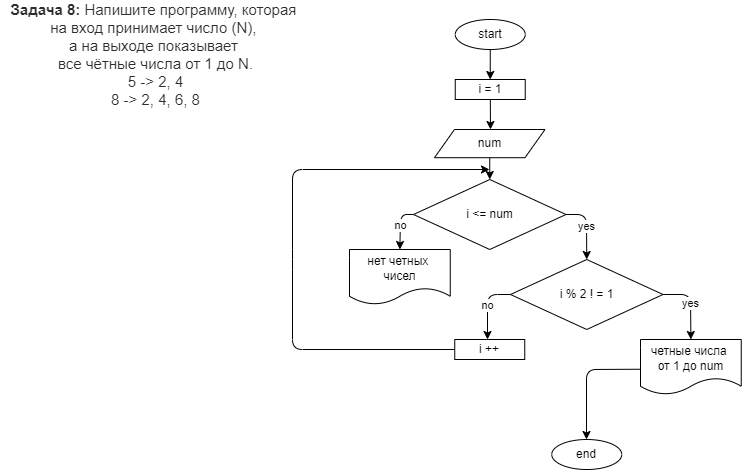

The diagram above was exported from draw.io. Its source (the exported page's mxGraphModel, read from the mxfile embedded in the PNG):
<mxGraphModel dx="736" dy="343" grid="1" gridSize="10" guides="1" tooltips="1" connect="1" arrows="1" fold="1" page="1" pageScale="1" pageWidth="827" pageHeight="1169" math="0" shadow="0">
  <root>
    <mxCell id="0" />
    <mxCell id="1" parent="0" />
    <mxCell id="2" value="&lt;p style=&quot;box-sizing: border-box ; margin: 0px ; color: rgb(44 , 45 , 48) ; font-family: &amp;#34;roboto&amp;#34; , &amp;#34;san francisco&amp;#34; , &amp;#34;helvetica neue&amp;#34; , &amp;#34;helvetica&amp;#34; , &amp;#34;arial&amp;#34; ; font-size: 15px ; background-color: rgb(255 , 255 , 255)&quot;&gt;&lt;span style=&quot;box-sizing: border-box ; font-weight: 700&quot;&gt;Задача 8:&lt;/span&gt;&amp;nbsp;Напишите программу, которая&amp;nbsp;&lt;/p&gt;&lt;p style=&quot;box-sizing: border-box ; margin: 0px ; color: rgb(44 , 45 , 48) ; font-family: &amp;#34;roboto&amp;#34; , &amp;#34;san francisco&amp;#34; , &amp;#34;helvetica neue&amp;#34; , &amp;#34;helvetica&amp;#34; , &amp;#34;arial&amp;#34; ; font-size: 15px ; background-color: rgb(255 , 255 , 255)&quot;&gt;на вход принимает число (N),&amp;nbsp;&lt;/p&gt;&lt;p style=&quot;box-sizing: border-box ; margin: 0px ; color: rgb(44 , 45 , 48) ; font-family: &amp;#34;roboto&amp;#34; , &amp;#34;san francisco&amp;#34; , &amp;#34;helvetica neue&amp;#34; , &amp;#34;helvetica&amp;#34; , &amp;#34;arial&amp;#34; ; font-size: 15px ; background-color: rgb(255 , 255 , 255)&quot;&gt;а на выходе показывает&amp;nbsp;&lt;/p&gt;&lt;p style=&quot;box-sizing: border-box ; margin: 0px ; color: rgb(44 , 45 , 48) ; font-family: &amp;#34;roboto&amp;#34; , &amp;#34;san francisco&amp;#34; , &amp;#34;helvetica neue&amp;#34; , &amp;#34;helvetica&amp;#34; , &amp;#34;arial&amp;#34; ; font-size: 15px ; background-color: rgb(255 , 255 , 255)&quot;&gt;все чётные числа от 1 до N.&lt;/p&gt;&lt;p style=&quot;box-sizing: border-box ; margin: 0px ; color: rgb(44 , 45 , 48) ; font-family: &amp;#34;roboto&amp;#34; , &amp;#34;san francisco&amp;#34; , &amp;#34;helvetica neue&amp;#34; , &amp;#34;helvetica&amp;#34; , &amp;#34;arial&amp;#34; ; font-size: 15px ; background-color: rgb(255 , 255 , 255)&quot;&gt;5 -&amp;gt; 2, 4&lt;br style=&quot;box-sizing: border-box&quot;&gt;8 -&amp;gt; 2, 4, 6, 8&lt;/p&gt;" style="text;html=1;align=center;verticalAlign=middle;resizable=0;points=[];autosize=1;strokeColor=none;fillColor=none;" parent="1" vertex="1">
      <mxGeometry x="20" y="40" width="310" height="90" as="geometry" />
    </mxCell>
    <mxCell id="3" value="" style="edgeStyle=none;html=1;entryX=0.5;entryY=0;entryDx=0;entryDy=0;" parent="1" source="4" target="14" edge="1">
      <mxGeometry relative="1" as="geometry" />
    </mxCell>
    <mxCell id="4" value="start" style="ellipse;whiteSpace=wrap;html=1;" parent="1" vertex="1">
      <mxGeometry x="474.75" y="50" width="70" height="30" as="geometry" />
    </mxCell>
    <mxCell id="5" value="" style="edgeStyle=none;html=1;" parent="1" source="6" edge="1">
      <mxGeometry relative="1" as="geometry">
        <mxPoint x="509.25" y="210" as="targetPoint" />
      </mxGeometry>
    </mxCell>
    <mxCell id="6" value="num" style="shape=parallelogram;perimeter=parallelogramPerimeter;whiteSpace=wrap;html=1;fixedSize=1;" parent="1" vertex="1">
      <mxGeometry x="454" y="160" width="110.5" height="28.2" as="geometry" />
    </mxCell>
    <mxCell id="21" value="yes" style="edgeStyle=none;html=1;entryX=0.5;entryY=0;entryDx=0;entryDy=0;" edge="1" parent="1" source="9" target="20">
      <mxGeometry relative="1" as="geometry">
        <Array as="points">
          <mxPoint x="606" y="245" />
        </Array>
      </mxGeometry>
    </mxCell>
    <mxCell id="28" value="no" style="edgeStyle=none;html=1;entryX=0.5;entryY=0;entryDx=0;entryDy=0;" edge="1" parent="1" source="9" target="22">
      <mxGeometry relative="1" as="geometry">
        <Array as="points">
          <mxPoint x="420" y="245" />
        </Array>
      </mxGeometry>
    </mxCell>
    <mxCell id="9" value="i &amp;lt;= num" style="rhombus;whiteSpace=wrap;html=1;" parent="1" vertex="1">
      <mxGeometry x="433" y="210" width="152.5" height="70" as="geometry" />
    </mxCell>
    <mxCell id="12" value="end" style="ellipse;whiteSpace=wrap;html=1;" parent="1" vertex="1">
      <mxGeometry x="571.25" y="470" width="70" height="30" as="geometry" />
    </mxCell>
    <mxCell id="13" value="" style="edgeStyle=none;html=1;" parent="1" source="14" edge="1">
      <mxGeometry relative="1" as="geometry">
        <mxPoint x="510" y="160" as="targetPoint" />
      </mxGeometry>
    </mxCell>
    <mxCell id="14" value="i = 1" style="rounded=0;whiteSpace=wrap;html=1;" parent="1" vertex="1">
      <mxGeometry x="474.75" y="110" width="70" height="20" as="geometry" />
    </mxCell>
    <mxCell id="27" style="edgeStyle=none;html=1;" edge="1" parent="1">
      <mxGeometry relative="1" as="geometry">
        <mxPoint x="660" y="399.74131736526954" as="sourcePoint" />
        <mxPoint x="606" y="470" as="targetPoint" />
        <Array as="points">
          <mxPoint x="606" y="400" />
        </Array>
      </mxGeometry>
    </mxCell>
    <mxCell id="15" value="четные числа&amp;nbsp;&lt;br&gt;от 1 до num" style="shape=document;whiteSpace=wrap;html=1;boundedLbl=1;" parent="1" vertex="1">
      <mxGeometry x="660" y="370" width="100.75" height="55" as="geometry" />
    </mxCell>
    <mxCell id="19" style="edgeStyle=none;html=1;exitX=0;exitY=0.5;exitDx=0;exitDy=0;" edge="1" parent="1" source="17">
      <mxGeometry relative="1" as="geometry">
        <mxPoint x="509" y="200" as="targetPoint" />
        <mxPoint x="430.25" y="380" as="sourcePoint" />
        <Array as="points">
          <mxPoint x="312" y="380" />
          <mxPoint x="312" y="290" />
          <mxPoint x="312" y="200" />
        </Array>
      </mxGeometry>
    </mxCell>
    <mxCell id="17" value="i ++" style="rounded=0;whiteSpace=wrap;html=1;" vertex="1" parent="1">
      <mxGeometry x="474.25" y="370" width="70" height="20" as="geometry" />
    </mxCell>
    <mxCell id="23" value="no" style="edgeStyle=none;html=1;" edge="1" parent="1" source="20">
      <mxGeometry relative="1" as="geometry">
        <mxPoint x="507" y="370" as="targetPoint" />
        <Array as="points">
          <mxPoint x="507" y="325" />
        </Array>
      </mxGeometry>
    </mxCell>
    <mxCell id="24" value="yes" style="edgeStyle=none;html=1;entryX=0.5;entryY=0;entryDx=0;entryDy=0;" edge="1" parent="1" source="20" target="15">
      <mxGeometry relative="1" as="geometry">
        <Array as="points">
          <mxPoint x="710" y="325" />
        </Array>
      </mxGeometry>
    </mxCell>
    <mxCell id="20" value="i % 2 ! = 1" style="rhombus;whiteSpace=wrap;html=1;" vertex="1" parent="1">
      <mxGeometry x="530" y="290" width="152.5" height="70" as="geometry" />
    </mxCell>
    <mxCell id="22" value="нет четных &lt;br&gt;чисел" style="shape=document;whiteSpace=wrap;html=1;boundedLbl=1;" vertex="1" parent="1">
      <mxGeometry x="369" y="280" width="100.75" height="55" as="geometry" />
    </mxCell>
  </root>
</mxGraphModel>